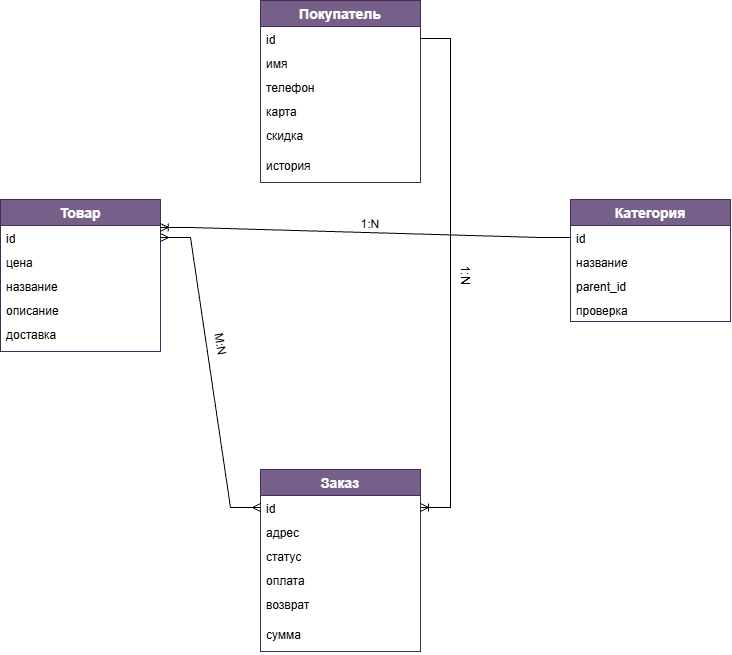

The diagram above was exported from draw.io. Its source (the exported page's mxGraphModel, read from the mxfile embedded in the PNG):
<mxGraphModel dx="1414" dy="785" grid="1" gridSize="10" guides="1" tooltips="1" connect="1" arrows="1" fold="1" page="1" pageScale="1" pageWidth="850" pageHeight="1100" math="0" shadow="0" extFonts="Permanent Marker^https://fonts.googleapis.com/css?family=Permanent+Marker">
  <root>
    <mxCell id="0" />
    <mxCell id="1" parent="0" />
    <mxCell id="P5hG2xQDoAM5KhFBv8sg-40" parent="1" style="swimlane;fontStyle=1;childLayout=stackLayout;horizontal=1;startSize=26;horizontalStack=0;resizeParent=1;resizeParentMax=0;resizeLast=0;collapsible=1;marginBottom=0;align=center;fontSize=14;fillColor=#76608a;strokeColor=#432D57;fontColor=#ffffff;" value="Покупатель" vertex="1">
      <mxGeometry height="182" width="160" x="330" y="81" as="geometry">
        <mxRectangle height="30" width="120" x="350" y="310" as="alternateBounds" />
      </mxGeometry>
    </mxCell>
    <mxCell id="P5hG2xQDoAM5KhFBv8sg-41" parent="P5hG2xQDoAM5KhFBv8sg-40" style="text;spacingLeft=4;spacingRight=4;overflow=hidden;rotatable=0;points=[[0,0.5],[1,0.5]];portConstraint=eastwest;fontSize=12;whiteSpace=wrap;html=1;" value="id" vertex="1">
      <mxGeometry height="24" width="160" y="26" as="geometry" />
    </mxCell>
    <mxCell id="P5hG2xQDoAM5KhFBv8sg-42" parent="P5hG2xQDoAM5KhFBv8sg-40" style="text;strokeColor=none;fillColor=none;spacingLeft=4;spacingRight=4;overflow=hidden;rotatable=0;points=[[0,0.5],[1,0.5]];portConstraint=eastwest;fontSize=12;whiteSpace=wrap;html=1;" value="имя" vertex="1">
      <mxGeometry height="24" width="160" y="50" as="geometry" />
    </mxCell>
    <mxCell id="P5hG2xQDoAM5KhFBv8sg-43" parent="P5hG2xQDoAM5KhFBv8sg-40" style="text;strokeColor=none;fillColor=none;spacingLeft=4;spacingRight=4;overflow=hidden;rotatable=0;points=[[0,0.5],[1,0.5]];portConstraint=eastwest;fontSize=12;whiteSpace=wrap;html=1;" value="телефон" vertex="1">
      <mxGeometry height="24" width="160" y="74" as="geometry" />
    </mxCell>
    <mxCell id="P5hG2xQDoAM5KhFBv8sg-53" parent="P5hG2xQDoAM5KhFBv8sg-40" style="text;strokeColor=none;fillColor=none;spacingLeft=4;spacingRight=4;overflow=hidden;rotatable=0;points=[[0,0.5],[1,0.5]];portConstraint=eastwest;fontSize=12;whiteSpace=wrap;html=1;" value="карта" vertex="1">
      <mxGeometry height="24" width="160" y="98" as="geometry" />
    </mxCell>
    <mxCell id="P5hG2xQDoAM5KhFBv8sg-54" parent="P5hG2xQDoAM5KhFBv8sg-40" style="text;strokeColor=none;fillColor=none;spacingLeft=4;spacingRight=4;overflow=hidden;rotatable=0;points=[[0,0.5],[1,0.5]];portConstraint=eastwest;fontSize=12;whiteSpace=wrap;html=1;" value="скидка" vertex="1">
      <mxGeometry height="30" width="160" y="122" as="geometry" />
    </mxCell>
    <mxCell id="P5hG2xQDoAM5KhFBv8sg-55" parent="P5hG2xQDoAM5KhFBv8sg-40" style="text;strokeColor=none;fillColor=none;spacingLeft=4;spacingRight=4;overflow=hidden;rotatable=0;points=[[0,0.5],[1,0.5]];portConstraint=eastwest;fontSize=12;whiteSpace=wrap;html=1;" value="история" vertex="1">
      <mxGeometry height="30" width="160" y="152" as="geometry" />
    </mxCell>
    <mxCell id="P5hG2xQDoAM5KhFBv8sg-56" parent="1" style="swimlane;fontStyle=1;childLayout=stackLayout;horizontal=1;startSize=26;horizontalStack=0;resizeParent=1;resizeParentMax=0;resizeLast=0;collapsible=1;marginBottom=0;align=center;fontSize=14;fillColor=#76608a;strokeColor=#432D57;fontColor=#ffffff;" value="Товар" vertex="1">
      <mxGeometry height="152" width="160" x="70" y="280" as="geometry">
        <mxRectangle height="30" width="120" x="350" y="310" as="alternateBounds" />
      </mxGeometry>
    </mxCell>
    <mxCell id="P5hG2xQDoAM5KhFBv8sg-57" parent="P5hG2xQDoAM5KhFBv8sg-56" style="text;spacingLeft=4;spacingRight=4;overflow=hidden;rotatable=0;points=[[0,0.5],[1,0.5]];portConstraint=eastwest;fontSize=12;whiteSpace=wrap;html=1;" value="id" vertex="1">
      <mxGeometry height="24" width="160" y="26" as="geometry" />
    </mxCell>
    <mxCell id="P5hG2xQDoAM5KhFBv8sg-58" parent="P5hG2xQDoAM5KhFBv8sg-56" style="text;strokeColor=none;fillColor=none;spacingLeft=4;spacingRight=4;overflow=hidden;rotatable=0;points=[[0,0.5],[1,0.5]];portConstraint=eastwest;fontSize=12;whiteSpace=wrap;html=1;" value="цена" vertex="1">
      <mxGeometry height="24" width="160" y="50" as="geometry" />
    </mxCell>
    <mxCell id="P5hG2xQDoAM5KhFBv8sg-59" parent="P5hG2xQDoAM5KhFBv8sg-56" style="text;strokeColor=none;fillColor=none;spacingLeft=4;spacingRight=4;overflow=hidden;rotatable=0;points=[[0,0.5],[1,0.5]];portConstraint=eastwest;fontSize=12;whiteSpace=wrap;html=1;" value="название" vertex="1">
      <mxGeometry height="24" width="160" y="74" as="geometry" />
    </mxCell>
    <mxCell id="P5hG2xQDoAM5KhFBv8sg-60" parent="P5hG2xQDoAM5KhFBv8sg-56" style="text;strokeColor=none;fillColor=none;spacingLeft=4;spacingRight=4;overflow=hidden;rotatable=0;points=[[0,0.5],[1,0.5]];portConstraint=eastwest;fontSize=12;whiteSpace=wrap;html=1;" value="описание" vertex="1">
      <mxGeometry height="24" width="160" y="98" as="geometry" />
    </mxCell>
    <mxCell id="P5hG2xQDoAM5KhFBv8sg-61" parent="P5hG2xQDoAM5KhFBv8sg-56" style="text;strokeColor=none;fillColor=none;spacingLeft=4;spacingRight=4;overflow=hidden;rotatable=0;points=[[0,0.5],[1,0.5]];portConstraint=eastwest;fontSize=12;whiteSpace=wrap;html=1;" value="доставка" vertex="1">
      <mxGeometry height="30" width="160" y="122" as="geometry" />
    </mxCell>
    <mxCell id="P5hG2xQDoAM5KhFBv8sg-63" parent="1" style="swimlane;fontStyle=1;childLayout=stackLayout;horizontal=1;startSize=26;horizontalStack=0;resizeParent=1;resizeParentMax=0;resizeLast=0;collapsible=1;marginBottom=0;align=center;fontSize=14;fillColor=#76608a;strokeColor=#432D57;fontColor=#ffffff;" value="Категория" vertex="1">
      <mxGeometry height="122" width="160" x="640" y="280" as="geometry">
        <mxRectangle height="30" width="120" x="350" y="310" as="alternateBounds" />
      </mxGeometry>
    </mxCell>
    <mxCell id="P5hG2xQDoAM5KhFBv8sg-64" parent="P5hG2xQDoAM5KhFBv8sg-63" style="text;spacingLeft=4;spacingRight=4;overflow=hidden;rotatable=0;points=[[0,0.5],[1,0.5]];portConstraint=eastwest;fontSize=12;whiteSpace=wrap;html=1;" value="id" vertex="1">
      <mxGeometry height="24" width="160" y="26" as="geometry" />
    </mxCell>
    <mxCell id="P5hG2xQDoAM5KhFBv8sg-65" parent="P5hG2xQDoAM5KhFBv8sg-63" style="text;strokeColor=none;fillColor=none;spacingLeft=4;spacingRight=4;overflow=hidden;rotatable=0;points=[[0,0.5],[1,0.5]];portConstraint=eastwest;fontSize=12;whiteSpace=wrap;html=1;" value="название" vertex="1">
      <mxGeometry height="24" width="160" y="50" as="geometry" />
    </mxCell>
    <mxCell id="P5hG2xQDoAM5KhFBv8sg-66" parent="P5hG2xQDoAM5KhFBv8sg-63" style="text;strokeColor=none;fillColor=none;spacingLeft=4;spacingRight=4;overflow=hidden;rotatable=0;points=[[0,0.5],[1,0.5]];portConstraint=eastwest;fontSize=12;whiteSpace=wrap;html=1;" value="parent_id" vertex="1">
      <mxGeometry height="24" width="160" y="74" as="geometry" />
    </mxCell>
    <mxCell id="P5hG2xQDoAM5KhFBv8sg-67" parent="P5hG2xQDoAM5KhFBv8sg-63" style="text;strokeColor=none;fillColor=none;spacingLeft=4;spacingRight=4;overflow=hidden;rotatable=0;points=[[0,0.5],[1,0.5]];portConstraint=eastwest;fontSize=12;whiteSpace=wrap;html=1;" value="проверка" vertex="1">
      <mxGeometry height="24" width="160" y="98" as="geometry" />
    </mxCell>
    <mxCell id="P5hG2xQDoAM5KhFBv8sg-70" parent="1" style="swimlane;fontStyle=1;childLayout=stackLayout;horizontal=1;startSize=26;horizontalStack=0;resizeParent=1;resizeParentMax=0;resizeLast=0;collapsible=1;marginBottom=0;align=center;fontSize=14;fillColor=#76608a;strokeColor=#432D57;fontColor=#ffffff;" value="Заказ" vertex="1">
      <mxGeometry height="182" width="160" x="330" y="550" as="geometry">
        <mxRectangle height="30" width="120" x="350" y="310" as="alternateBounds" />
      </mxGeometry>
    </mxCell>
    <mxCell id="P5hG2xQDoAM5KhFBv8sg-71" parent="P5hG2xQDoAM5KhFBv8sg-70" style="text;spacingLeft=4;spacingRight=4;overflow=hidden;rotatable=0;points=[[0,0.5],[1,0.5]];portConstraint=eastwest;fontSize=12;whiteSpace=wrap;html=1;" value="id" vertex="1">
      <mxGeometry height="24" width="160" y="26" as="geometry" />
    </mxCell>
    <mxCell id="P5hG2xQDoAM5KhFBv8sg-72" parent="P5hG2xQDoAM5KhFBv8sg-70" style="text;strokeColor=none;fillColor=none;spacingLeft=4;spacingRight=4;overflow=hidden;rotatable=0;points=[[0,0.5],[1,0.5]];portConstraint=eastwest;fontSize=12;whiteSpace=wrap;html=1;" value="адрес" vertex="1">
      <mxGeometry height="24" width="160" y="50" as="geometry" />
    </mxCell>
    <mxCell id="P5hG2xQDoAM5KhFBv8sg-73" parent="P5hG2xQDoAM5KhFBv8sg-70" style="text;strokeColor=none;fillColor=none;spacingLeft=4;spacingRight=4;overflow=hidden;rotatable=0;points=[[0,0.5],[1,0.5]];portConstraint=eastwest;fontSize=12;whiteSpace=wrap;html=1;" value="статус" vertex="1">
      <mxGeometry height="24" width="160" y="74" as="geometry" />
    </mxCell>
    <mxCell id="P5hG2xQDoAM5KhFBv8sg-74" parent="P5hG2xQDoAM5KhFBv8sg-70" style="text;strokeColor=none;fillColor=none;spacingLeft=4;spacingRight=4;overflow=hidden;rotatable=0;points=[[0,0.5],[1,0.5]];portConstraint=eastwest;fontSize=12;whiteSpace=wrap;html=1;" value="оплата" vertex="1">
      <mxGeometry height="24" width="160" y="98" as="geometry" />
    </mxCell>
    <mxCell id="P5hG2xQDoAM5KhFBv8sg-75" parent="P5hG2xQDoAM5KhFBv8sg-70" style="text;strokeColor=none;fillColor=none;spacingLeft=4;spacingRight=4;overflow=hidden;rotatable=0;points=[[0,0.5],[1,0.5]];portConstraint=eastwest;fontSize=12;whiteSpace=wrap;html=1;" value="возврат" vertex="1">
      <mxGeometry height="30" width="160" y="122" as="geometry" />
    </mxCell>
    <mxCell id="P5hG2xQDoAM5KhFBv8sg-76" parent="P5hG2xQDoAM5KhFBv8sg-70" style="text;strokeColor=none;fillColor=none;spacingLeft=4;spacingRight=4;overflow=hidden;rotatable=0;points=[[0,0.5],[1,0.5]];portConstraint=eastwest;fontSize=12;whiteSpace=wrap;html=1;" value="сумма" vertex="1">
      <mxGeometry height="30" width="160" y="152" as="geometry" />
    </mxCell>
    <mxCell id="P5hG2xQDoAM5KhFBv8sg-85" edge="1" parent="1" source="P5hG2xQDoAM5KhFBv8sg-64" style="edgeStyle=entityRelationEdgeStyle;fontSize=12;html=1;endArrow=ERoneToMany;rounded=0;defaultLabelBackgroundColor=page;exitX=0;exitY=0.5;exitDx=0;exitDy=0;entryX=0.998;entryY=0.083;entryDx=0;entryDy=0;entryPerimeter=0;" target="P5hG2xQDoAM5KhFBv8sg-57" value="">
      <mxGeometry height="100" relative="1" width="100" x="-0.0006" as="geometry">
        <mxPoint x="130" y="580" as="sourcePoint" />
        <mxPoint x="230" y="480" as="targetPoint" />
      </mxGeometry>
    </mxCell>
    <mxCell id="P5hG2xQDoAM5KhFBv8sg-86" edge="1" parent="1" style="edgeStyle=entityRelationEdgeStyle;fontSize=12;html=1;endArrow=ERoneToMany;rounded=0;defaultLabelBackgroundColor=page;entryX=1;entryY=0.5;entryDx=0;entryDy=0;" target="P5hG2xQDoAM5KhFBv8sg-71" value="">
      <mxGeometry height="100" relative="1" width="100" x="-0.019" as="geometry">
        <mxPoint x="490" y="119" as="sourcePoint" />
        <mxPoint x="550.0000000000001" y="590.5000000000001" as="targetPoint" />
      </mxGeometry>
    </mxCell>
    <mxCell id="P5hG2xQDoAM5KhFBv8sg-89" edge="1" parent="1" source="P5hG2xQDoAM5KhFBv8sg-57" style="edgeStyle=entityRelationEdgeStyle;fontSize=12;html=1;endArrow=ERmany;startArrow=ERmany;rounded=0;defaultLabelBackgroundColor=page;entryX=0;entryY=0.5;entryDx=0;entryDy=0;exitX=1;exitY=0.5;exitDx=0;exitDy=0;" target="P5hG2xQDoAM5KhFBv8sg-71" value="">
      <mxGeometry height="100" relative="1" width="100" x="0.4897" as="geometry">
        <mxPoint x="232.88" y="320" as="sourcePoint" />
        <mxPoint x="140" y="420" as="targetPoint" />
      </mxGeometry>
    </mxCell>
    <mxCell id="P5hG2xQDoAM5KhFBv8sg-112" parent="1" style="text;html=1;whiteSpace=wrap;strokeColor=none;fillColor=none;align=center;verticalAlign=middle;rounded=0;rotation=90;" value="1:N" vertex="1">
      <mxGeometry height="30" width="60" x="505" y="341" as="geometry" />
    </mxCell>
    <mxCell id="P5hG2xQDoAM5KhFBv8sg-113" parent="1" style="text;html=1;whiteSpace=wrap;strokeColor=none;fillColor=none;align=center;verticalAlign=middle;rounded=0;rotation=80;" value="M:N" vertex="1">
      <mxGeometry height="30" width="60" x="260" y="410" as="geometry" />
    </mxCell>
    <mxCell id="P5hG2xQDoAM5KhFBv8sg-114" parent="1" style="text;html=1;whiteSpace=wrap;strokeColor=none;fillColor=none;align=center;verticalAlign=middle;rounded=0;rotation=1;" value="1:N" vertex="1">
      <mxGeometry height="30" width="60" x="410" y="290" as="geometry" />
    </mxCell>
  </root>
</mxGraphModel>